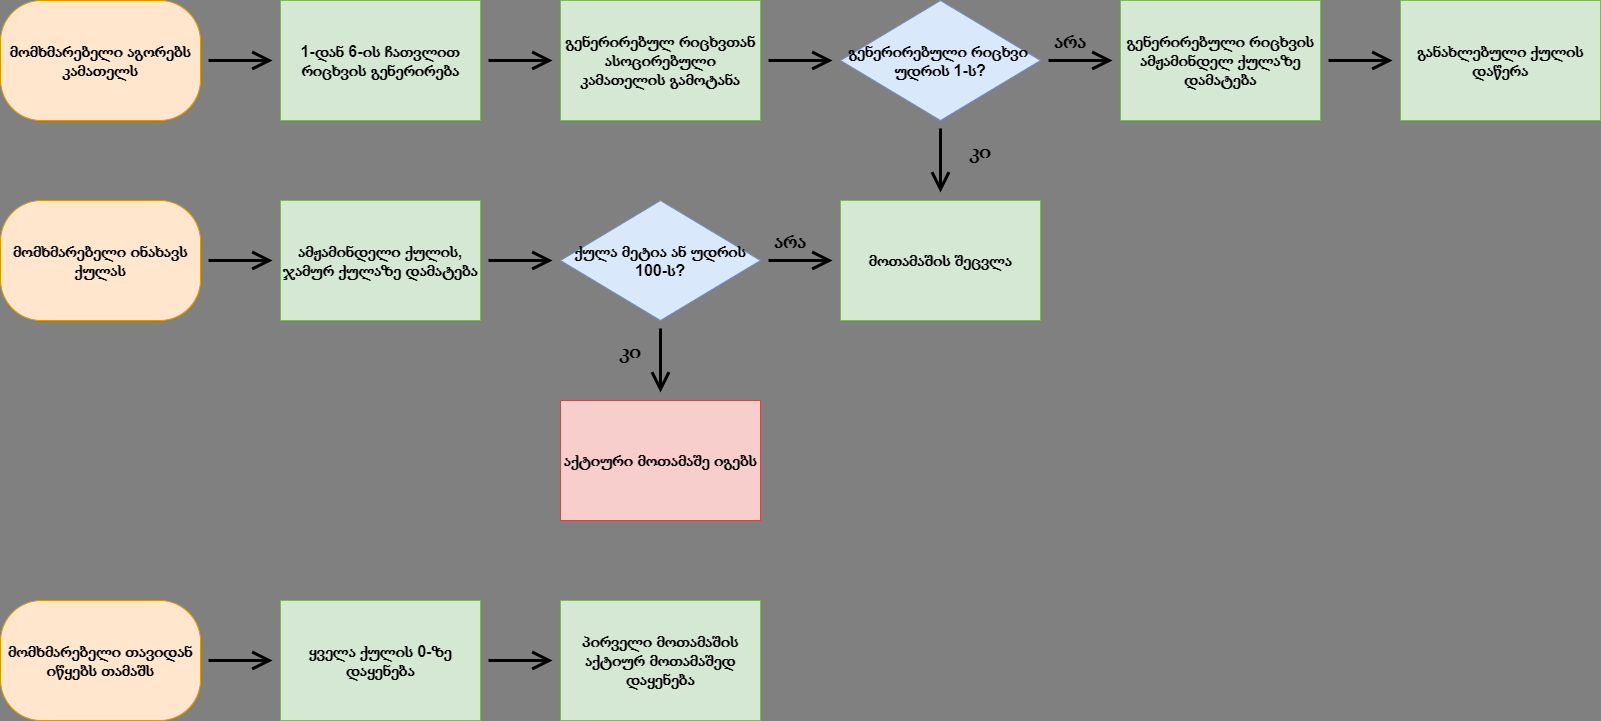

The diagram above was exported from draw.io. Its source (the exported page's mxGraphModel, read from the mxfile embedded in the PNG):
<mxGraphModel dx="1673" dy="896" grid="0" gridSize="10" guides="1" tooltips="1" connect="1" arrows="1" fold="1" page="1" pageScale="1" pageWidth="1600" pageHeight="900" background="#808080" math="0" shadow="0">
  <root>
    <mxCell id="WIyWlLk6GJQsqaUBKTNV-0" />
    <mxCell id="WIyWlLk6GJQsqaUBKTNV-1" parent="WIyWlLk6GJQsqaUBKTNV-0" />
    <mxCell id="DmeTJrsKkXkWhlZx1BoT-18" value="" style="edgeStyle=none;curved=1;rounded=0;orthogonalLoop=1;jettySize=auto;html=1;fontSize=16;endArrow=open;startSize=14;endSize=14;sourcePerimeterSpacing=8;targetPerimeterSpacing=8;strokeWidth=3;" edge="1" parent="WIyWlLk6GJQsqaUBKTNV-1" source="WIyWlLk6GJQsqaUBKTNV-3" target="DmeTJrsKkXkWhlZx1BoT-0">
      <mxGeometry relative="1" as="geometry" />
    </mxCell>
    <mxCell id="WIyWlLk6GJQsqaUBKTNV-3" value="&lt;font style=&quot;font-size: 16px;&quot;&gt;მომხმარებელი აგორებს კამათელს&lt;/font&gt;" style="rounded=1;whiteSpace=wrap;html=1;fontSize=16;glass=0;strokeWidth=1;shadow=0;sketch=0;arcSize=34;fillColor=#ffe6cc;strokeColor=#d79b00;fontStyle=1" parent="WIyWlLk6GJQsqaUBKTNV-1" vertex="1">
      <mxGeometry y="80" width="200" height="120" as="geometry" />
    </mxCell>
    <mxCell id="DmeTJrsKkXkWhlZx1BoT-19" value="" style="edgeStyle=none;curved=1;rounded=0;orthogonalLoop=1;jettySize=auto;html=1;fontSize=16;endArrow=open;startSize=14;endSize=14;sourcePerimeterSpacing=8;targetPerimeterSpacing=8;strokeWidth=3;" edge="1" parent="WIyWlLk6GJQsqaUBKTNV-1" source="DmeTJrsKkXkWhlZx1BoT-0" target="DmeTJrsKkXkWhlZx1BoT-1">
      <mxGeometry relative="1" as="geometry" />
    </mxCell>
    <mxCell id="DmeTJrsKkXkWhlZx1BoT-0" value="1-დან 6-ის ჩათვლით რიცხვის გენერირება" style="rounded=0;whiteSpace=wrap;html=1;shadow=0;glass=0;sketch=0;hachureGap=4;pointerEvents=0;fontSize=16;fontStyle=1;fillColor=#d5e8d4;strokeColor=#82b366;strokeWidth=1;" vertex="1" parent="WIyWlLk6GJQsqaUBKTNV-1">
      <mxGeometry x="280" y="80" width="200" height="120" as="geometry" />
    </mxCell>
    <mxCell id="DmeTJrsKkXkWhlZx1BoT-20" value="" style="edgeStyle=none;curved=1;rounded=0;orthogonalLoop=1;jettySize=auto;html=1;fontSize=16;endArrow=open;startSize=14;endSize=14;sourcePerimeterSpacing=8;targetPerimeterSpacing=8;strokeWidth=3;" edge="1" parent="WIyWlLk6GJQsqaUBKTNV-1" source="DmeTJrsKkXkWhlZx1BoT-1" target="DmeTJrsKkXkWhlZx1BoT-2">
      <mxGeometry relative="1" as="geometry" />
    </mxCell>
    <mxCell id="DmeTJrsKkXkWhlZx1BoT-1" value="გენერირებულ რიცხვთან ასოცირებული კამათელის გამოტანა" style="rounded=0;whiteSpace=wrap;html=1;shadow=0;glass=0;sketch=0;hachureGap=4;pointerEvents=0;fillColor=#d5e8d4;strokeColor=#82b366;fontSize=16;fontStyle=1" vertex="1" parent="WIyWlLk6GJQsqaUBKTNV-1">
      <mxGeometry x="560" y="80" width="200" height="120" as="geometry" />
    </mxCell>
    <mxCell id="DmeTJrsKkXkWhlZx1BoT-21" value="" style="edgeStyle=none;curved=1;rounded=0;orthogonalLoop=1;jettySize=auto;html=1;fontSize=16;endArrow=open;startSize=14;endSize=14;sourcePerimeterSpacing=8;targetPerimeterSpacing=8;strokeWidth=3;" edge="1" parent="WIyWlLk6GJQsqaUBKTNV-1" source="DmeTJrsKkXkWhlZx1BoT-2" target="DmeTJrsKkXkWhlZx1BoT-8">
      <mxGeometry relative="1" as="geometry" />
    </mxCell>
    <mxCell id="DmeTJrsKkXkWhlZx1BoT-23" value="" style="edgeStyle=none;curved=1;rounded=0;orthogonalLoop=1;jettySize=auto;html=1;fontSize=16;endArrow=open;startSize=14;endSize=14;sourcePerimeterSpacing=8;targetPerimeterSpacing=8;strokeWidth=3;" edge="1" parent="WIyWlLk6GJQsqaUBKTNV-1" source="DmeTJrsKkXkWhlZx1BoT-2" target="DmeTJrsKkXkWhlZx1BoT-13">
      <mxGeometry relative="1" as="geometry" />
    </mxCell>
    <mxCell id="DmeTJrsKkXkWhlZx1BoT-2" value="გენერირებული რიცხვი&amp;nbsp;&lt;br style=&quot;font-size: 16px;&quot;&gt;უდრის 1-ს?" style="rhombus;whiteSpace=wrap;html=1;rounded=0;shadow=0;glass=0;sketch=0;hachureGap=4;pointerEvents=0;fontSize=16;fontStyle=1;fillColor=#dae8fc;strokeColor=#6c8ebf;" vertex="1" parent="WIyWlLk6GJQsqaUBKTNV-1">
      <mxGeometry x="840" y="80" width="200" height="120" as="geometry" />
    </mxCell>
    <mxCell id="DmeTJrsKkXkWhlZx1BoT-22" value="" style="edgeStyle=none;curved=1;rounded=0;orthogonalLoop=1;jettySize=auto;html=1;fontSize=16;endArrow=open;startSize=14;endSize=14;sourcePerimeterSpacing=8;targetPerimeterSpacing=8;strokeWidth=3;" edge="1" parent="WIyWlLk6GJQsqaUBKTNV-1" source="DmeTJrsKkXkWhlZx1BoT-8" target="DmeTJrsKkXkWhlZx1BoT-9">
      <mxGeometry relative="1" as="geometry" />
    </mxCell>
    <mxCell id="DmeTJrsKkXkWhlZx1BoT-8" value="გენერირებული რიცხვის ამჟამინდელ ქულაზე დამატება" style="rounded=0;whiteSpace=wrap;html=1;shadow=0;glass=0;sketch=0;hachureGap=4;pointerEvents=0;fillColor=#d5e8d4;strokeColor=#82b366;fontSize=16;fontStyle=1" vertex="1" parent="WIyWlLk6GJQsqaUBKTNV-1">
      <mxGeometry x="1120" y="80" width="200" height="120" as="geometry" />
    </mxCell>
    <mxCell id="DmeTJrsKkXkWhlZx1BoT-9" value="განახლებული ქულის დაწერა" style="rounded=0;whiteSpace=wrap;html=1;shadow=0;glass=0;sketch=0;hachureGap=4;pointerEvents=0;fontSize=16;fontStyle=1;fillColor=#d5e8d4;strokeColor=#82b366;" vertex="1" parent="WIyWlLk6GJQsqaUBKTNV-1">
      <mxGeometry x="1400" y="80" width="200" height="120" as="geometry" />
    </mxCell>
    <mxCell id="DmeTJrsKkXkWhlZx1BoT-24" value="" style="edgeStyle=none;curved=1;rounded=0;orthogonalLoop=1;jettySize=auto;html=1;fontSize=16;endArrow=open;startSize=14;endSize=14;sourcePerimeterSpacing=8;targetPerimeterSpacing=8;strokeWidth=3;" edge="1" parent="WIyWlLk6GJQsqaUBKTNV-1" source="DmeTJrsKkXkWhlZx1BoT-10" target="DmeTJrsKkXkWhlZx1BoT-11">
      <mxGeometry relative="1" as="geometry" />
    </mxCell>
    <mxCell id="DmeTJrsKkXkWhlZx1BoT-10" value="&lt;font style=&quot;font-size: 16px&quot;&gt;მომხმარებელი ინახავს ქულას&lt;/font&gt;" style="rounded=1;whiteSpace=wrap;html=1;fontSize=16;glass=0;strokeWidth=1;shadow=0;sketch=0;arcSize=34;fillColor=#ffe6cc;strokeColor=#d79b00;fontStyle=1" vertex="1" parent="WIyWlLk6GJQsqaUBKTNV-1">
      <mxGeometry y="280" width="200" height="120" as="geometry" />
    </mxCell>
    <mxCell id="DmeTJrsKkXkWhlZx1BoT-25" value="" style="edgeStyle=none;curved=1;rounded=0;orthogonalLoop=1;jettySize=auto;html=1;fontSize=16;endArrow=open;startSize=14;endSize=14;sourcePerimeterSpacing=8;targetPerimeterSpacing=8;strokeWidth=3;" edge="1" parent="WIyWlLk6GJQsqaUBKTNV-1" source="DmeTJrsKkXkWhlZx1BoT-11" target="DmeTJrsKkXkWhlZx1BoT-12">
      <mxGeometry relative="1" as="geometry" />
    </mxCell>
    <mxCell id="DmeTJrsKkXkWhlZx1BoT-11" value="ამჟამინდელი ქულის, ჯამურ ქულაზე დამატება" style="rounded=0;whiteSpace=wrap;html=1;shadow=0;glass=0;sketch=0;hachureGap=4;pointerEvents=0;fontSize=16;fontStyle=1;fillColor=#d5e8d4;strokeColor=#82b366;" vertex="1" parent="WIyWlLk6GJQsqaUBKTNV-1">
      <mxGeometry x="280" y="280" width="200" height="120" as="geometry" />
    </mxCell>
    <mxCell id="DmeTJrsKkXkWhlZx1BoT-26" value="" style="edgeStyle=none;curved=1;rounded=0;orthogonalLoop=1;jettySize=auto;html=1;fontSize=16;endArrow=open;startSize=14;endSize=14;sourcePerimeterSpacing=8;targetPerimeterSpacing=8;strokeWidth=3;" edge="1" parent="WIyWlLk6GJQsqaUBKTNV-1" source="DmeTJrsKkXkWhlZx1BoT-12" target="DmeTJrsKkXkWhlZx1BoT-13">
      <mxGeometry relative="1" as="geometry" />
    </mxCell>
    <mxCell id="DmeTJrsKkXkWhlZx1BoT-27" value="" style="edgeStyle=none;curved=1;rounded=0;orthogonalLoop=1;jettySize=auto;html=1;fontSize=16;endArrow=open;startSize=14;endSize=14;sourcePerimeterSpacing=8;targetPerimeterSpacing=8;strokeWidth=3;" edge="1" parent="WIyWlLk6GJQsqaUBKTNV-1" source="DmeTJrsKkXkWhlZx1BoT-12" target="DmeTJrsKkXkWhlZx1BoT-14">
      <mxGeometry relative="1" as="geometry" />
    </mxCell>
    <mxCell id="DmeTJrsKkXkWhlZx1BoT-12" value="ქულა მეტია ან უდრის&lt;br&gt;100-ს?" style="rhombus;whiteSpace=wrap;html=1;rounded=0;shadow=0;glass=0;sketch=0;hachureGap=4;pointerEvents=0;fontSize=16;fontStyle=1;fillColor=#dae8fc;strokeColor=#6c8ebf;" vertex="1" parent="WIyWlLk6GJQsqaUBKTNV-1">
      <mxGeometry x="560" y="280" width="200" height="120" as="geometry" />
    </mxCell>
    <mxCell id="DmeTJrsKkXkWhlZx1BoT-13" value="მოთამაშის შეცვლა" style="rounded=0;whiteSpace=wrap;html=1;shadow=0;glass=0;sketch=0;hachureGap=4;pointerEvents=0;fillColor=#d5e8d4;strokeColor=#82b366;fontSize=16;fontStyle=1" vertex="1" parent="WIyWlLk6GJQsqaUBKTNV-1">
      <mxGeometry x="840" y="280" width="200" height="120" as="geometry" />
    </mxCell>
    <mxCell id="DmeTJrsKkXkWhlZx1BoT-14" value="აქტიური მოთამაშე იგებს" style="rounded=0;whiteSpace=wrap;html=1;shadow=0;glass=0;sketch=0;hachureGap=4;pointerEvents=0;fontSize=16;fontStyle=1;fillColor=#f8cecc;strokeColor=#b85450;" vertex="1" parent="WIyWlLk6GJQsqaUBKTNV-1">
      <mxGeometry x="560" y="480" width="200" height="120" as="geometry" />
    </mxCell>
    <mxCell id="DmeTJrsKkXkWhlZx1BoT-28" value="" style="edgeStyle=none;curved=1;rounded=0;orthogonalLoop=1;jettySize=auto;html=1;fontSize=16;endArrow=open;startSize=14;endSize=14;sourcePerimeterSpacing=8;targetPerimeterSpacing=8;strokeWidth=3;" edge="1" parent="WIyWlLk6GJQsqaUBKTNV-1" source="DmeTJrsKkXkWhlZx1BoT-15" target="DmeTJrsKkXkWhlZx1BoT-16">
      <mxGeometry relative="1" as="geometry" />
    </mxCell>
    <mxCell id="DmeTJrsKkXkWhlZx1BoT-15" value="&lt;font style=&quot;font-size: 16px&quot;&gt;მომხმარებელი თავიდან იწყებს თამაშს&lt;/font&gt;" style="rounded=1;whiteSpace=wrap;html=1;fontSize=16;glass=0;strokeWidth=1;shadow=0;sketch=0;arcSize=34;fillColor=#ffe6cc;strokeColor=#d79b00;fontStyle=1" vertex="1" parent="WIyWlLk6GJQsqaUBKTNV-1">
      <mxGeometry y="680" width="200" height="120" as="geometry" />
    </mxCell>
    <mxCell id="DmeTJrsKkXkWhlZx1BoT-29" value="" style="edgeStyle=none;curved=1;rounded=0;orthogonalLoop=1;jettySize=auto;html=1;fontSize=16;endArrow=open;startSize=14;endSize=14;sourcePerimeterSpacing=8;targetPerimeterSpacing=8;strokeWidth=3;" edge="1" parent="WIyWlLk6GJQsqaUBKTNV-1" source="DmeTJrsKkXkWhlZx1BoT-16" target="DmeTJrsKkXkWhlZx1BoT-17">
      <mxGeometry relative="1" as="geometry" />
    </mxCell>
    <mxCell id="DmeTJrsKkXkWhlZx1BoT-16" value="ყველა ქულის 0-ზე დაყენება&lt;span style=&quot;color: rgba(0 , 0 , 0 , 0) ; font-family: monospace ; font-size: 0px ; font-weight: 400&quot;&gt;%3CmxGraphModel%3E%3Croot%3E%3CmxCell%20id%3D%220%22%2F%3E%3CmxCell%20id%3D%221%22%20parent%3D%220%22%2F%3E%3CmxCell%20id%3D%222%22%20value%3D%22%E1%83%90%E1%83%9B%E1%83%9F%E1%83%90%E1%83%9B%E1%83%98%E1%83%9C%E1%83%93%E1%83%94%E1%83%9A%E1%83%98%20%E1%83%A5%E1%83%A3%E1%83%9A%E1%83%98%E1%83%A1%2C%20%E1%83%AF%E1%83%90%E1%83%9B%E1%83%A3%E1%83%A0%20%E1%83%A5%E1%83%A3%E1%83%9A%E1%83%90%E1%83%96%E1%83%94%20%E1%83%93%E1%83%90%E1%83%9B%E1%83%90%E1%83%A2%E1%83%94%E1%83%91%E1%83%90%22%20style%3D%22rounded%3D0%3BwhiteSpace%3Dwrap%3Bhtml%3D1%3Bshadow%3D0%3Bglass%3D0%3Bsketch%3D0%3BhachureGap%3D4%3BpointerEvents%3D0%3BfontSize%3D16%3BfontStyle%3D1%3BfillColor%3D%23d5e8d4%3BstrokeColor%3D%2382b366%3B%22%20vertex%3D%221%22%20parent%3D%221%22%3E%3CmxGeometry%20x%3D%22280%22%20y%3D%22280%22%20width%3D%22200%22%20height%3D%22120%22%20as%3D%22geometry%22%2F%3E%3C%2FmxCell%3E%3C%2Froot%3E%3C%2FmxGraphModel%3E&lt;/span&gt;" style="rounded=0;whiteSpace=wrap;html=1;shadow=0;glass=0;sketch=0;hachureGap=4;pointerEvents=0;fontSize=16;fontStyle=1;fillColor=#d5e8d4;strokeColor=#82b366;" vertex="1" parent="WIyWlLk6GJQsqaUBKTNV-1">
      <mxGeometry x="280" y="680" width="200" height="120" as="geometry" />
    </mxCell>
    <mxCell id="DmeTJrsKkXkWhlZx1BoT-17" value="პირველი მოთამაშის აქტიურ მოთამაშედ დაყენება&lt;br&gt;" style="rounded=0;whiteSpace=wrap;html=1;shadow=0;glass=0;sketch=0;hachureGap=4;pointerEvents=0;fontSize=16;fontStyle=1;fillColor=#d5e8d4;strokeColor=#82b366;" vertex="1" parent="WIyWlLk6GJQsqaUBKTNV-1">
      <mxGeometry x="560" y="680" width="200" height="120" as="geometry" />
    </mxCell>
    <mxCell id="DmeTJrsKkXkWhlZx1BoT-30" value="&lt;span style=&quot;font-size: 20px&quot;&gt;&lt;b&gt;არა&lt;/b&gt;&lt;/span&gt;" style="text;html=1;strokeColor=none;fillColor=none;align=center;verticalAlign=middle;whiteSpace=wrap;rounded=0;shadow=0;glass=0;sketch=0;hachureGap=4;pointerEvents=0;fontSize=16;" vertex="1" parent="WIyWlLk6GJQsqaUBKTNV-1">
      <mxGeometry x="1050" y="110" width="40" height="20" as="geometry" />
    </mxCell>
    <mxCell id="DmeTJrsKkXkWhlZx1BoT-32" value="&lt;span style=&quot;font-size: 20px&quot;&gt;&lt;b&gt;კი&lt;/b&gt;&lt;/span&gt;" style="text;html=1;strokeColor=none;fillColor=none;align=center;verticalAlign=middle;whiteSpace=wrap;rounded=0;shadow=0;glass=0;sketch=0;hachureGap=4;pointerEvents=0;fontSize=16;" vertex="1" parent="WIyWlLk6GJQsqaUBKTNV-1">
      <mxGeometry x="960" y="220" width="40" height="20" as="geometry" />
    </mxCell>
    <mxCell id="DmeTJrsKkXkWhlZx1BoT-33" value="&lt;span style=&quot;font-size: 20px&quot;&gt;&lt;b&gt;არა&lt;/b&gt;&lt;/span&gt;" style="text;html=1;strokeColor=none;fillColor=none;align=center;verticalAlign=middle;whiteSpace=wrap;rounded=0;shadow=0;glass=0;sketch=0;hachureGap=4;pointerEvents=0;fontSize=16;" vertex="1" parent="WIyWlLk6GJQsqaUBKTNV-1">
      <mxGeometry x="770" y="310" width="40" height="20" as="geometry" />
    </mxCell>
    <mxCell id="DmeTJrsKkXkWhlZx1BoT-35" value="&lt;span style=&quot;font-size: 20px&quot;&gt;&lt;b&gt;კი&lt;/b&gt;&lt;/span&gt;" style="text;html=1;strokeColor=none;fillColor=none;align=center;verticalAlign=middle;whiteSpace=wrap;rounded=0;shadow=0;glass=0;sketch=0;hachureGap=4;pointerEvents=0;fontSize=16;" vertex="1" parent="WIyWlLk6GJQsqaUBKTNV-1">
      <mxGeometry x="610" y="420" width="40" height="20" as="geometry" />
    </mxCell>
  </root>
</mxGraphModel>